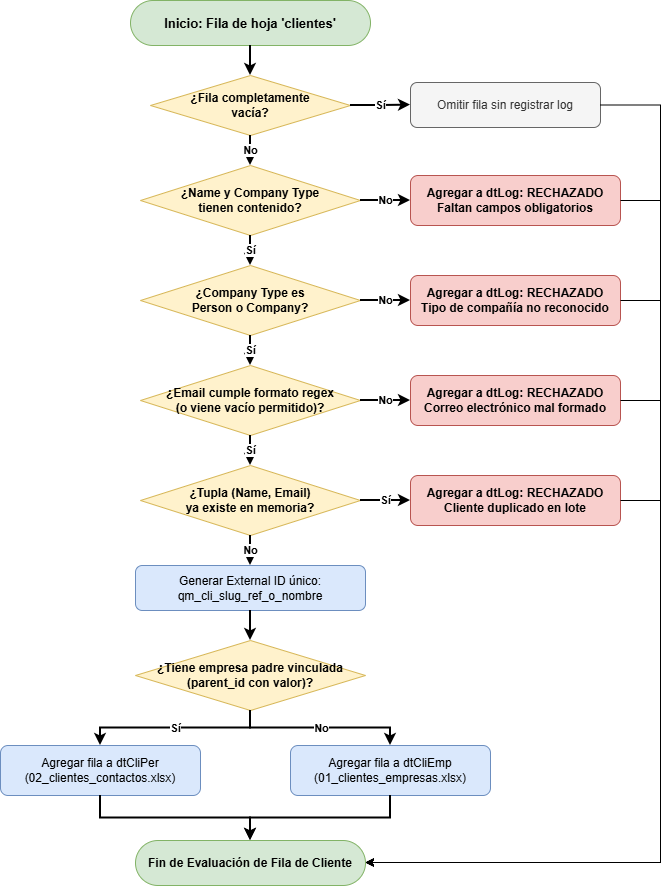

The diagram above was exported from draw.io. Its source (the exported page's mxGraphModel, read from the mxfile embedded in the PNG):
<mxGraphModel dx="1022" dy="538" grid="1" gridSize="10" guides="1" tooltips="1" connect="1" arrows="1" fold="1" page="1" pageScale="1" pageWidth="850" pageHeight="1100" math="0" shadow="0">
  <root>
    <mxCell id="0" />
    <mxCell id="1" parent="0" />
    <mxCell id="d3_1" parent="1" style="rounded=1;whiteSpace=wrap;html=1;arcSize=50;fillColor=#d5e8d4;strokeColor=#82b366;fontStyle=1;fontSize=13;" value="Inicio: Fila de hoja 'clientes'" vertex="1">
      <mxGeometry height="45" width="240" x="220" y="30" as="geometry" />
    </mxCell>
    <mxCell id="d3_2" parent="1" style="rhombus;whiteSpace=wrap;html=1;fillColor=#fff2cc;strokeColor=#d6b656;fontStyle=1;fontSize=12;" value="¿Fila completamente&#10;vacía?" vertex="1">
      <mxGeometry height="60" width="200" x="240" y="105" as="geometry" />
    </mxCell>
    <mxCell id="d3_ign" parent="1" style="rounded=1;whiteSpace=wrap;html=1;fillColor=#f5f5f5;strokeColor=#666666;fontColor=#333333;fontSize=12;" value="Omitir fila sin registrar log" vertex="1">
      <mxGeometry height="45" width="190" x="500" y="112" as="geometry" />
    </mxCell>
    <mxCell id="d3_3" parent="1" style="rhombus;whiteSpace=wrap;html=1;fillColor=#fff2cc;strokeColor=#d6b656;fontStyle=1;fontSize=12;" value="¿Name y Company Type&#10;tienen contenido?" vertex="1">
      <mxGeometry height="70" width="220" x="230" y="195" as="geometry" />
    </mxCell>
    <mxCell id="d3_r1" parent="1" style="rounded=1;whiteSpace=wrap;html=1;fillColor=#f8cecc;strokeColor=#b85450;fontStyle=1;fontSize=12;" value="Agregar a dtLog: RECHAZADO&#10;Faltan campos obligatorios" vertex="1">
      <mxGeometry height="50" width="210" x="500" y="205" as="geometry" />
    </mxCell>
    <mxCell id="d3_4" parent="1" style="rhombus;whiteSpace=wrap;html=1;fillColor=#fff2cc;strokeColor=#d6b656;fontStyle=1;fontSize=12;" value="¿Company Type es&#10;Person o Company?" vertex="1">
      <mxGeometry height="70" width="220" x="230" y="295" as="geometry" />
    </mxCell>
    <mxCell id="d3_r2" parent="1" style="rounded=1;whiteSpace=wrap;html=1;fillColor=#f8cecc;strokeColor=#b85450;fontStyle=1;fontSize=12;" value="Agregar a dtLog: RECHAZADO&#10;Tipo de compañía no reconocido" vertex="1">
      <mxGeometry height="50" width="210" x="500" y="305" as="geometry" />
    </mxCell>
    <mxCell id="d3_5" parent="1" style="rhombus;whiteSpace=wrap;html=1;fillColor=#fff2cc;strokeColor=#d6b656;fontStyle=1;fontSize=12;" value="¿Email cumple formato regex&#10;(o viene vacío permitido)?" vertex="1">
      <mxGeometry height="70" width="220" x="230" y="395" as="geometry" />
    </mxCell>
    <mxCell id="d3_r3" parent="1" style="rounded=1;whiteSpace=wrap;html=1;fillColor=#f8cecc;strokeColor=#b85450;fontStyle=1;fontSize=12;" value="Agregar a dtLog: RECHAZADO&#10;Correo electrónico mal formado" vertex="1">
      <mxGeometry height="50" width="210" x="500" y="405" as="geometry" />
    </mxCell>
    <mxCell id="d3_6" parent="1" style="rhombus;whiteSpace=wrap;html=1;fillColor=#fff2cc;strokeColor=#d6b656;fontStyle=1;fontSize=12;" value="¿Tupla (Name, Email)&#10;ya existe en memoria?" vertex="1">
      <mxGeometry height="70" width="220" x="230" y="495" as="geometry" />
    </mxCell>
    <mxCell id="d3_r4" parent="1" style="rounded=1;whiteSpace=wrap;html=1;fillColor=#f8cecc;strokeColor=#b85450;fontStyle=1;fontSize=12;" value="Agregar a dtLog: RECHAZADO&#10;Cliente duplicado en lote" vertex="1">
      <mxGeometry height="50" width="210" x="500" y="505" as="geometry" />
    </mxCell>
    <mxCell id="d3_7" parent="1" style="rounded=1;whiteSpace=wrap;html=1;fillColor=#dae8fc;strokeColor=#6c8ebf;fontSize=12;" value="Generar External ID único:&#10;qm_cli_slug_ref_o_nombre" vertex="1">
      <mxGeometry height="45" width="230" x="225" y="595" as="geometry" />
    </mxCell>
    <mxCell id="d3_8" parent="1" style="rhombus;whiteSpace=wrap;html=1;fillColor=#fff2cc;strokeColor=#d6b656;fontStyle=1;fontSize=12;" value="¿Tiene empresa padre vinculada&#10;(parent_id con valor)?" vertex="1">
      <mxGeometry height="70" width="230" x="225" y="670" as="geometry" />
    </mxCell>
    <mxCell id="d3_add_per" parent="1" style="rounded=1;whiteSpace=wrap;html=1;fillColor=#dae8fc;strokeColor=#6c8ebf;fontSize=12;" value="Agregar fila a dtCliPer&#10;(02_clientes_contactos.xlsx)" vertex="1">
      <mxGeometry height="50" width="200" x="90" y="775" as="geometry" />
    </mxCell>
    <mxCell id="d3_add_emp" parent="1" style="rounded=1;whiteSpace=wrap;html=1;fillColor=#dae8fc;strokeColor=#6c8ebf;fontSize=12;" value="Agregar fila a dtCliEmp&#10;(01_clientes_empresas.xlsx)" vertex="1">
      <mxGeometry height="50" width="200" x="380" y="775" as="geometry" />
    </mxCell>
    <mxCell id="d3_fin" parent="1" style="rounded=1;whiteSpace=wrap;html=1;arcSize=50;fillColor=#d5e8d4;strokeColor=#82b366;fontStyle=1;fontSize=12;" value="Fin de Evaluación de Fila de Cliente" vertex="1">
      <mxGeometry height="45" width="230" x="225" y="870" as="geometry" />
    </mxCell>
    <mxCell id="e3_1" edge="1" parent="1" source="d3_1" style="edgeStyle=orthogonalEdgeStyle;rounded=0;html=1;strokeWidth=2;" target="d3_2">
      <mxGeometry relative="1" as="geometry" />
    </mxCell>
    <mxCell id="e3_2" edge="1" parent="1" source="d3_2" style="edgeStyle=orthogonalEdgeStyle;rounded=0;html=1;strokeWidth=2;fontStyle=1;labelBackgroundColor=#ffffff;" target="d3_ign" value="Sí">
      <mxGeometry relative="1" as="geometry" />
    </mxCell>
    <mxCell id="e3_3" edge="1" parent="1" source="d3_2" style="edgeStyle=orthogonalEdgeStyle;rounded=0;html=1;strokeWidth=2;fontStyle=1;labelBackgroundColor=#ffffff;" target="d3_3" value="No">
      <mxGeometry relative="1" as="geometry" />
    </mxCell>
    <mxCell id="e3_4" edge="1" parent="1" source="d3_3" style="edgeStyle=orthogonalEdgeStyle;rounded=0;html=1;strokeWidth=2;fontStyle=1;labelBackgroundColor=#ffffff;" target="d3_r1" value="No">
      <mxGeometry relative="1" as="geometry" />
    </mxCell>
    <mxCell id="e3_5" edge="1" parent="1" source="d3_3" style="edgeStyle=orthogonalEdgeStyle;rounded=0;html=1;strokeWidth=2;fontStyle=1;labelBackgroundColor=#ffffff;" target="d3_4" value="Sí">
      <mxGeometry relative="1" as="geometry" />
    </mxCell>
    <mxCell id="e3_6" edge="1" parent="1" source="d3_4" style="edgeStyle=orthogonalEdgeStyle;rounded=0;html=1;strokeWidth=2;fontStyle=1;labelBackgroundColor=#ffffff;" target="d3_r2" value="No">
      <mxGeometry relative="1" as="geometry" />
    </mxCell>
    <mxCell id="e3_7" edge="1" parent="1" source="d3_4" style="edgeStyle=orthogonalEdgeStyle;rounded=0;html=1;strokeWidth=2;fontStyle=1;labelBackgroundColor=#ffffff;" target="d3_5" value="Sí">
      <mxGeometry relative="1" as="geometry" />
    </mxCell>
    <mxCell id="e3_8" edge="1" parent="1" source="d3_5" style="edgeStyle=orthogonalEdgeStyle;rounded=0;html=1;strokeWidth=2;fontStyle=1;labelBackgroundColor=#ffffff;" target="d3_r3" value="No">
      <mxGeometry relative="1" as="geometry" />
    </mxCell>
    <mxCell id="e3_9" edge="1" parent="1" source="d3_5" style="edgeStyle=orthogonalEdgeStyle;rounded=0;html=1;strokeWidth=2;fontStyle=1;labelBackgroundColor=#ffffff;" target="d3_6" value="Sí">
      <mxGeometry relative="1" as="geometry" />
    </mxCell>
    <mxCell id="e3_10" edge="1" parent="1" source="d3_6" style="edgeStyle=orthogonalEdgeStyle;rounded=0;html=1;strokeWidth=2;fontStyle=1;labelBackgroundColor=#ffffff;" target="d3_r4" value="Sí">
      <mxGeometry relative="1" as="geometry" />
    </mxCell>
    <mxCell id="e3_11" edge="1" parent="1" source="d3_6" style="edgeStyle=orthogonalEdgeStyle;rounded=0;html=1;strokeWidth=2;fontStyle=1;labelBackgroundColor=#ffffff;" target="d3_7" value="No">
      <mxGeometry relative="1" as="geometry" />
    </mxCell>
    <mxCell id="e3_12" edge="1" parent="1" source="d3_7" style="edgeStyle=orthogonalEdgeStyle;rounded=0;html=1;strokeWidth=2;" target="d3_8">
      <mxGeometry relative="1" as="geometry" />
    </mxCell>
    <mxCell id="e3_13" edge="1" parent="1" source="d3_8" style="edgeStyle=orthogonalEdgeStyle;rounded=0;html=1;strokeWidth=2;fontStyle=1;labelBackgroundColor=#ffffff;" target="d3_add_per" value="Sí">
      <mxGeometry relative="1" as="geometry" />
    </mxCell>
    <mxCell id="e3_14" edge="1" parent="1" source="d3_8" style="edgeStyle=orthogonalEdgeStyle;rounded=0;html=1;strokeWidth=2;fontStyle=1;labelBackgroundColor=#ffffff;" target="d3_add_emp" value="No">
      <mxGeometry relative="1" as="geometry" />
    </mxCell>
    <mxCell id="e3_15" edge="1" parent="1" source="d3_add_per" style="edgeStyle=orthogonalEdgeStyle;rounded=0;html=1;strokeWidth=2;" target="d3_fin">
      <mxGeometry relative="1" as="geometry" />
    </mxCell>
    <mxCell id="e3_16" edge="1" parent="1" source="d3_add_emp" style="edgeStyle=orthogonalEdgeStyle;rounded=0;html=1;strokeWidth=2;" target="d3_fin">
      <mxGeometry relative="1" as="geometry" />
    </mxCell>
    <mxCell id="e3_17" edge="1" parent="1" source="d3_ign" style="edgeStyle=orthogonalEdgeStyle;rounded=0;html=1;strokeWidth=1;" target="d3_fin">
      <mxGeometry relative="1" as="geometry">
        <Array as="points">
          <mxPoint x="750" y="135" />
          <mxPoint x="750" y="892" />
        </Array>
      </mxGeometry>
    </mxCell>
    <mxCell id="e3_18" edge="1" parent="1" source="d3_r1" style="edgeStyle=orthogonalEdgeStyle;rounded=0;html=1;strokeWidth=1;" target="d3_fin">
      <mxGeometry relative="1" as="geometry">
        <Array as="points">
          <mxPoint x="750" y="230" />
          <mxPoint x="750" y="892" />
        </Array>
      </mxGeometry>
    </mxCell>
    <mxCell id="e3_19" edge="1" parent="1" source="d3_r2" style="edgeStyle=orthogonalEdgeStyle;rounded=0;html=1;strokeWidth=1;" target="d3_fin">
      <mxGeometry relative="1" as="geometry">
        <Array as="points">
          <mxPoint x="750" y="330" />
          <mxPoint x="750" y="892" />
        </Array>
      </mxGeometry>
    </mxCell>
    <mxCell id="e3_20" edge="1" parent="1" source="d3_r3" style="edgeStyle=orthogonalEdgeStyle;rounded=0;html=1;strokeWidth=1;" target="d3_fin">
      <mxGeometry relative="1" as="geometry">
        <Array as="points">
          <mxPoint x="750" y="430" />
          <mxPoint x="750" y="892" />
        </Array>
      </mxGeometry>
    </mxCell>
    <mxCell id="e3_21" edge="1" parent="1" source="d3_r4" style="edgeStyle=orthogonalEdgeStyle;rounded=0;html=1;strokeWidth=1;" target="d3_fin">
      <mxGeometry relative="1" as="geometry">
        <Array as="points">
          <mxPoint x="750" y="530" />
          <mxPoint x="750" y="892" />
        </Array>
      </mxGeometry>
    </mxCell>
  </root>
</mxGraphModel>